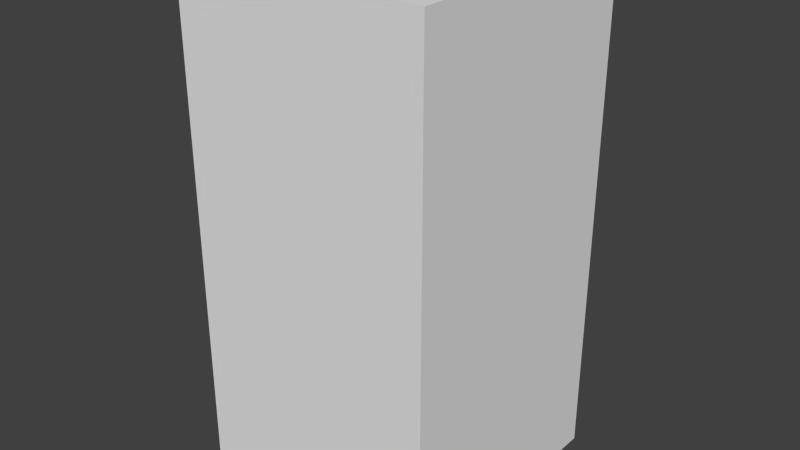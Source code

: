 # Source: brownEyeSix.blend  (saved by Blender 2.68.0; exported with 4.5.12 LTS)
import bpy
from mathutils import Matrix  # noqa: F401  (used for matrix-valued properties, if any)

bpy.ops.wm.read_factory_settings(use_empty=True)
scene = bpy.context.scene
scene.name = 'Scene'

# ---- collections
col_collection_1 = bpy.data.collections.new('Collection 1'); scene.collection.children.link(col_collection_1)

# ---- world
world_world = bpy.data.worlds.new('World'); scene.world = world_world
world_world.color = (0.05088, 0.05088, 0.05088)
world_world.use_sun_shadow = False
world_world.sun_shadow_jitter_overblur = 0.0
world_world.cycles.sampling_method = 'MANUAL'
world_world.cycles.sample_map_resolution = 256

# ---- meshes
me_browneyesix = bpy.data.meshes.new('brownEyeSix')
me_browneyesix.from_pydata([(-0.5, -0.5, -1.0), (-0.5, 0.5, -1.0), (0.5, 0.5, -1.0), (0.5, -0.5, -1.0), (-0.5, -0.5, 1.0), (-0.5, 0.5, 1.0), (0.5, 0.5, 1.0), (0.5, -0.5, 1.0)], [], [(4, 5, 1, 0), (5, 6, 2, 1), (6, 7, 3, 2), (7, 4, 0, 3), (0, 1, 2, 3), (7, 6, 5, 4)])
me_browneyesix.use_remesh_preserve_volume = False
me_browneyesix.use_remesh_preserve_attributes = False
me_browneyesix.use_mirror_vertex_groups = False
me_browneyesix.update()

# ---- objects
ob_browneyesix = bpy.data.objects.new('brownEyeSix', me_browneyesix)

# ---- transforms, parenting, visibility, modifiers, constraints
ob_browneyesix.location = (0.0, 0.0, 0.0)
ob_browneyesix.lineart.crease_threshold = 0.0

# ---- collection membership
col_collection_1.objects.link(ob_browneyesix)

# ---- scene / render settings (as saved in the file)
scene.frame_start = 1; scene.frame_end = 250; scene.frame_set(1)
scene.render.engine = 'BLENDER_EEVEE_NEXT'
scene.render.image_settings.color_mode = 'RGB'
scene.render.image_settings.compression = 90
scene.render.resolution_percentage = 50
scene.render.dither_intensity = 0.0
scene.cycles.use_denoising = False
scene.cycles.samples = 10
scene.cycles.sampling_pattern = 'TABULATED_SOBOL'
scene.cycles.light_sampling_threshold = 0.0
scene.cycles.use_adaptive_sampling = False
scene.cycles.use_light_tree = False
scene.cycles.blur_glossy = 0.0
scene.cycles.volume_bounces = 1
scene.cycles.pixel_filter_type = 'GAUSSIAN'
scene.cycles.sample_clamp_indirect = 0.0
scene.view_settings.view_transform = 'Standard'
bpy.context.view_layer.update()

# ---- added for rendering (the .blend has no active camera and no usable light): camera, sun
cam_auto = bpy.data.cameras.new('AutoCamera')
cam_auto.lens = 50.0
cam_auto.sensor_width = 36.0
cam_auto.clip_end = 1000.0
ob_auto_camera = bpy.data.objects.new('AutoCamera', cam_auto)
scene.collection.objects.link(ob_auto_camera)
ob_auto_camera.location = (2.26633, -2.71959, 1.81306)
ob_auto_camera.rotation_euler = (1.09748, -7.21219e-08, 0.694738)
scene.camera = ob_auto_camera
light_auto_sun = bpy.data.lights.new('AutoSun', 'SUN')
light_auto_sun.energy = 3.0
light_auto_sun.angle = 0.0523599
ob_auto_sun = bpy.data.objects.new('AutoSun', light_auto_sun)
scene.collection.objects.link(ob_auto_sun)
ob_auto_sun.rotation_euler = (0.872665, 0.174533, 0.523599)
bpy.context.view_layer.update()
